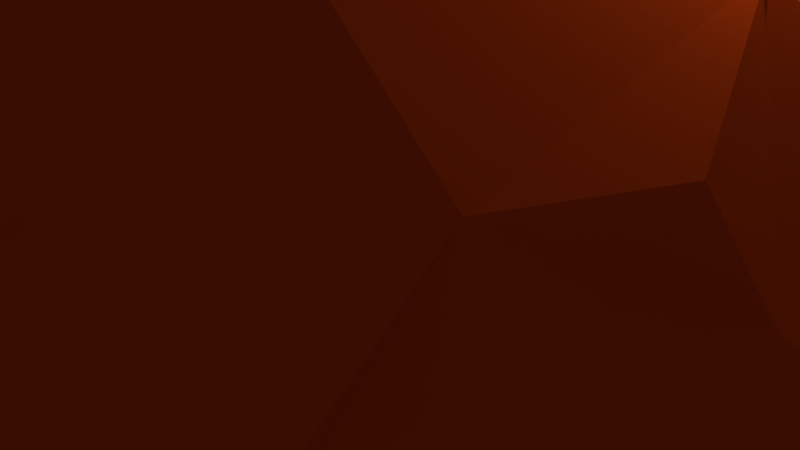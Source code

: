 # Source: Mars.blend  (saved by Blender 2.78.0; exported with 4.5.12 LTS)
import bpy
from mathutils import Matrix  # noqa: F401  (used for matrix-valued properties, if any)

bpy.ops.wm.read_factory_settings(use_empty=True)
scene = bpy.context.scene
scene.name = 'Scene'

# ---- collections
col_collection_1 = bpy.data.collections.new('Collection 1'); scene.collection.children.link(col_collection_1)

# ---- materials (node trees are filled in below, after node groups)
mat_mars_1 = bpy.data.materials.new('Mars_1')
mat_mars_1.alpha_threshold = 0.0
mat_mars_1.use_transparent_shadow = False
mat_mars_1.diffuse_color = (0.8, 0.07681, 0.006325, 1.0)
mat_mars_1.roughness = 0.5
mat_mars_1.specular_intensity = 0.0
mat_mars_2 = bpy.data.materials.new('Mars_2')
mat_mars_2.alpha_threshold = 0.0
mat_mars_2.use_transparent_shadow = False
mat_mars_2.diffuse_color = (0.9699, 0.9699, 0.9699, 1.0)
mat_mars_2.roughness = 0.5
mat_mars_2.specular_intensity = 0.0
mat_mars_3 = bpy.data.materials.new('Mars_3')
mat_mars_3.alpha_threshold = 0.0
mat_mars_3.use_transparent_shadow = False
mat_mars_3.diffuse_color = (0.04445, 0.01944, 0.02013, 1.0)
mat_mars_3.specular_color = (0.9576, 1.0, 0.9681)
mat_mars_3.roughness = 0.5
mat_mars_3.specular_intensity = 0.0

# ---- material node trees

# ---- world
world_world = bpy.data.worlds.new('World'); scene.world = world_world
world_world.color = (0.05088, 0.05088, 0.05088)
world_world.use_sun_shadow = False
world_world.sun_shadow_jitter_overblur = 0.0
world_world.cycles.sampling_method = 'MANUAL'

# ---- cameras
cam_camera = bpy.data.cameras.new('Camera')
cam_camera.clip_end = 100.0
cam_camera.lens = 35.0
cam_camera.sensor_width = 32.0
cam_camera.sensor_height = 18.0
cam_camera.ortho_scale = 7.314
cam_camera.dof.focus_distance = 0.0
cam_camera.dof.aperture_fstop = 128.0

# ---- lights
light_lamp = bpy.data.lights.new('Lamp', 'POINT')
light_lamp.transmission_factor = 0.0
light_lamp.cutoff_distance = 30.0
light_lamp.energy = 100.0
light_lamp.shadow_buffer_clip_start = 1.001
light_lamp.shadow_soft_size = 0.1
light_lamp.shadow_maximum_resolution = 0.006
light_lamp.use_absolute_resolution = True

# ---- meshes
me_icosphere = bpy.data.meshes.new('Icosphere')
me_icosphere.from_pydata([(0.2061, 0.2403, -0.957), (-0.1749, 0.5303, -0.9002), (-0.03779, 0.07982, -1.077), (0.2308, -0.5167, 0.8754), (0.7765, 0.03144, 0.718), (0.3462, 0.007127, 1.048), (-0.1219, -0.4542, 0.9749), (-0.168, 0.1719, 1.059), (0.1437, 0.2732, 1.059), (0.165, 0.4821, 0.9295), (-0.331, 0.5623, 0.7615), (-0.4472, 0.0, 0.8944), (0.4631, -0.5277, 0.8019), (0.9815, -0.1618, -0.2656), (-0.4766, 0.1718, -0.8529), (0.9371, 0.2489, -0.3599), (-0.1677, -0.2634, -1.042), (0.6525, -0.7646, 0.01353), (1.031, 0.07686, 0.09476), (0.9839, 0.2846, -0.01144), (0.3409, -0.08403, -0.9283), (0.8967, 0.4186, -0.2303), (0.7751, -0.508, -0.2661), (0.9839, -0.3003, -0.01144), (0.5268, -0.5964, -0.6952), (0.7614, -0.5523, -0.2806), (-0.8722, -0.269, -0.5066), (-1.015, 0.07326, -0.303), (1.044, 0.09429, 0.1184), (0.9375, -0.1188, 0.2923), (-1.004, -0.1538, -0.2618), (-0.9037, 0.4641, 0.2638), (-0.7421, 0.5535, 0.4728), (0.716, 0.714, -0.2618), (0.7177, 0.478, -0.6023), (0.1594, 1.0, 0.2638), (0.2281, 0.8335, 0.6046), (0.8344, 0.2105, 0.5791), (0.5536, -0.7127, -0.5246), (0.272, -0.846, -0.5491), (-0.03405, -0.9037, -0.5246), (0.2034, 0.2374, -0.9453), (0.442, 0.324, -0.8891), (-0.7851, -0.005526, -0.6893), (-0.471, 0.1697, -0.8424), (-0.3828, -0.7479, -0.6369), (-0.5597, 0.7911, -0.2379), (-0.2678, 0.7505, -0.6746), (-0.173, 0.5239, -0.8891), (-0.8925, 0.4586, -0.3073), (-0.03405, 0.905, -0.5246), (0.9922, -0.3227, 0.001031), (0.8958, 0.4721, -0.2409), (0.9922, 0.324, 0.001031), (0.338, -0.8063, 0.4692), (-0.1303, -0.9935, 0.2849), (0.6259, -0.836, 0.02864), (0.4559, -0.8978, 0.2702), (-0.9037, -0.4628, 0.2638), (-0.992, -0.0914, 0.01855), (-0.2992, -0.9238, -0.1696), (-0.7185, -0.7146, -0.2619), (-0.7492, -0.557, 0.4691), (-0.761, 0.6361, 0.09291), (-0.6181, 0.8472, 0.001031), (-0.9221, 0.331, 0.1883), (0.4787, 0.8871, 0.2581), (-0.1655, 1.0, -0.2618), (-0.02399, 1.045, -0.0294), (0.8666, -0.2493, 0.5267), (0.742, -0.5155, 0.5253), (-0.2871, -0.8344, 0.5602), (-0.5516, -0.7176, 0.521), (-0.8535, -0.3083, 0.5267), (-0.8798, 0.0008996, 0.5667), (-0.5597, 0.714, 0.5267), (-0.4155, 0.8006, 0.4262), (0.02433, 0.9225, 0.4923), (0.2278, -0.5106, 0.8651), (0.1444, -0.8431, 0.6116), (0.7669, 0.03099, 0.7095), (-0.1206, -0.4488, 0.9633), (-0.4098, -0.331, 0.9181), (-0.1662, 0.1697, 1.047), (-0.4481, 0.324, 0.8912), (0.1628, 0.4762, 0.9184), (0.465, 0.5508, 0.7583), (0.6172, 0.5661, 0.5283), (-0.3272, 0.5555, 0.7525), (-0.05827, 0.7208, 0.7583), (-0.442, -6.572e-05, 0.8838), (-0.705, -0.1694, 0.7583), (-0.8031, 0.2916, 0.4964), (-0.3816, -0.6144, 0.7583), (0.4573, -0.5214, 0.7924), (0.8988, 0.4457, 0.2903), (0.6989, 0.7208, 0.2903), (-0.9942, -0.1694, 0.2903), (-0.471, -0.8895, 0.2903), (0.146, -0.9904, -0.2951), (0.6989, -0.7195, 0.2903), (0.2138, 0.9439, -0.4291), (0.4838, 0.8073, -0.3227), (-0.8496, -0.6145, 0.001031), (-0.9049, -0.4444, -0.2882), (0.465, -0.8895, -0.2882), (0.9404, 0.2845, -0.3842), (0.9896, -0.1695, -0.2799), (0.8474, -0.3083, -0.5246), (0.2373, 0.7336, -0.7272), (-0.5719, 0.3833, -0.7064), (-0.6709, -0.2744, -0.7562), (-0.3838, -0.519, -0.7529), (-0.1659, -0.2603, -1.029), (0.6989, 0.1706, -0.7562), (0.3366, -0.08308, -0.9169), (0.702, -0.1682, -0.7511), (0.05221, -0.7195, -0.7562), (0.1158, -0.4603, -0.9478)], [], [(2, 20, 16), (2, 16, 14), (4, 9, 5), (5, 9, 8), (8, 7, 5), (9, 10, 8), (8, 10, 7), (7, 6, 5), (7, 11, 6), (6, 3, 5), (3, 12, 5), (12, 4, 5), (2, 1, 0), (2, 14, 1), (56, 25, 22, 17), (51, 56, 17, 23), (15, 21, 19), (18, 15, 19), (13, 15, 18), (23, 13, 18), (22, 13, 23), (22, 23, 17), (20, 2, 0), (14, 16, 113, 44), (0, 1, 48, 41), (4, 12, 94, 80), (10, 9, 85, 88), (3, 6, 81, 78), (6, 11, 90, 81), (11, 7, 83, 90), (7, 10, 88, 83), (20, 0, 41, 115), (16, 20, 115, 113), (1, 14, 44, 48), (9, 4, 80, 85), (12, 3, 78, 94), (25, 24, 108), (27, 26, 30), (34, 102, 33), (34, 33, 52), (29, 37, 80), (80, 37, 85), (37, 86, 85), (86, 36, 85), (37, 87, 86), (86, 87, 36), (36, 89, 85), (88, 84, 83), (85, 89, 88), (88, 32, 84), (36, 77, 89), (77, 76, 89), (89, 76, 88), (76, 75, 88), (88, 75, 32), (84, 90, 83), (32, 74, 84), (90, 82, 81), (84, 74, 90), (74, 91, 90), (90, 91, 82), (91, 72, 82), (32, 92, 74), (74, 73, 91), (91, 73, 72), (73, 62, 72), (72, 93, 82), (82, 93, 81), (93, 71, 81), (81, 71, 78), (71, 79, 78), (72, 71, 93), (79, 94, 78), (79, 54, 94), (54, 70, 94), (94, 70, 80), (70, 69, 80), (69, 29, 80), (28, 37, 29), (53, 95, 28), (28, 95, 37), (95, 87, 37), (53, 52, 95), (52, 96, 95), (95, 96, 87), (33, 66, 52), (52, 66, 96), (96, 66, 87), (66, 36, 87), (35, 77, 36), (68, 77, 35), (68, 76, 77), (67, 46, 68), (46, 64, 68), (68, 64, 76), (64, 63, 76), (76, 63, 75), (63, 32, 75), (31, 92, 32), (27, 59, 65), (31, 65, 92), (65, 74, 92), (59, 97, 65), (65, 97, 74), (97, 73, 74), (27, 30, 59), (59, 58, 97), (97, 58, 73), (58, 62, 73), (61, 98, 62), (62, 98, 72), (98, 71, 72), (61, 60, 98), (60, 55, 98), (98, 55, 71), (55, 79, 71), (60, 99, 55), (55, 54, 79), (56, 100, 57), (57, 100, 54), (100, 70, 54), (56, 70, 100), (106, 52, 21, 15), (56, 51, 70), (51, 29, 70), (70, 29, 69), (66, 35, 36), (33, 102, 66), (66, 68, 35), (102, 101, 66), (66, 101, 68), (101, 67, 68), (101, 50, 67), (50, 46, 67), (63, 31, 32), (63, 65, 31), (64, 46, 63), (46, 49, 63), (63, 49, 65), (49, 27, 65), (47, 49, 46), (49, 43, 27), (59, 103, 58), (30, 104, 59), (58, 103, 62), (103, 61, 62), (59, 104, 103), (104, 61, 103), (30, 26, 104), (104, 26, 61), (26, 45, 61), (61, 45, 60), (55, 57, 54), (99, 57, 55), (99, 105, 57), (57, 105, 56), (105, 25, 56), (60, 40, 99), (40, 39, 99), (99, 39, 105), (39, 38, 105), (105, 38, 25), (51, 28, 29), (52, 53, 19, 21), (107, 106, 15, 13), (28, 51, 23, 18), (25, 107, 13, 22), (53, 28, 18, 19), (25, 108, 107), (106, 34, 52), (42, 109, 34), (34, 109, 102), (109, 101, 102), (42, 41, 109), (109, 50, 101), (41, 48, 109), (48, 47, 109), (109, 47, 50), (47, 46, 50), (48, 110, 47), (110, 49, 47), (48, 44, 110), (110, 43, 49), (44, 43, 110), (43, 26, 27), (44, 111, 43), (43, 111, 26), (44, 113, 111), (113, 112, 111), (111, 112, 26), (112, 45, 26), (107, 114, 106), (108, 116, 107), (106, 114, 34), (114, 42, 34), (107, 116, 114), (116, 115, 114), (114, 115, 42), (115, 41, 42), (108, 24, 116), (45, 40, 60), (112, 117, 45), (113, 118, 112), (45, 117, 40), (117, 39, 40), (112, 118, 117), (118, 24, 117), (117, 24, 39), (24, 38, 39), (113, 115, 118), (115, 116, 118), (118, 116, 24), (24, 25, 38)])
me_icosphere.polygons.foreach_set('material_index', [1, 1, 1, 1, 1, 1, 1, 1, 1, 1, 1, 1, 1, 1, 0, 0, 2, 2, 2, 2, 2, 2, 1, 1, 1, 1, 1, 1, 1, 1, 1, 1, 1, 1, 1, 1, 0, 0, 0, 0, 0, 0, 0, 0, 0, 0, 0, 0, 0, 0, 0, 0, 0, 0, 0, 0, 0, 0, 0, 0, 0, 0, 0, 0, 0, 0, 0, 0, 0, 0, 0, 0, 0, 0, 0, 0, 0, 0, 0, 0, 0, 0, 0, 0, 0, 0, 0, 0, 0, 0, 0, 0, 0, 0, 0, 0, 0, 0, 0, 0, 0, 0, 0, 0, 0, 0, 0, 0, 0, 0, 0, 0, 0, 0, 0, 0, 0, 0, 0, 0, 0, 0, 0, 0, 0, 0, 0, 0, 0, 0, 0, 0, 0, 0, 0, 0, 0, 0, 0, 0, 0, 0, 0, 0, 0, 0, 0, 0, 0, 0, 0, 0, 0, 0, 0, 0, 0, 0, 0, 0, 0, 0, 0, 0, 0, 0, 0, 0, 0, 0, 0, 0, 0, 0, 0, 0, 0, 0, 0, 0, 0, 0, 0, 0, 0, 0, 0, 0, 0, 0, 0, 0, 0, 0, 0, 0, 0, 0, 0, 0, 0, 0, 0, 0, 0, 0, 0, 0, 0, 0, 0, 0, 0])
me_icosphere.materials.append(mat_mars_1)
me_icosphere.materials.append(mat_mars_2)
me_icosphere.materials.append(mat_mars_3)
me_icosphere.use_remesh_preserve_volume = False
me_icosphere.use_remesh_preserve_attributes = False
me_icosphere.use_mirror_vertex_groups = False
me_icosphere.update()

# ---- objects
ob_icosphere = bpy.data.objects.new('Icosphere', me_icosphere)
ob_lamp = bpy.data.objects.new('Lamp', light_lamp)
ob_camera = bpy.data.objects.new('Camera', cam_camera)

# ---- transforms, parenting, visibility, modifiers, constraints
ob_icosphere.location = (0.0, 0.0, 0.0)
ob_icosphere.scale = (5.799, 5.799, 5.799)
ob_icosphere.lineart.crease_threshold = 0.0
ob_lamp.location = (4.076, 1.005, 5.904)
ob_lamp.rotation_euler = (0.6503, 0.05522, 1.866)
ob_lamp.lock_rotations_4d = False
ob_lamp.empty_display_type = 'ARROWS'
ob_lamp.color = (0.0, 0.0, 0.0, 0.0)
ob_lamp.lineart.crease_threshold = 0.0
ob_camera.location = (7.481, -6.508, 5.344)
ob_camera.rotation_euler = (1.109, 0.0, 0.8149)
ob_camera.lock_rotations_4d = False
ob_camera.empty_display_type = 'ARROWS'
ob_camera.color = (0.0, 0.0, 0.0, 0.0)
ob_camera.display_type = 'WIRE'
ob_camera.lineart.crease_threshold = 0.0

# ---- collection membership
col_collection_1.objects.link(ob_icosphere)
col_collection_1.objects.link(ob_lamp)
col_collection_1.objects.link(ob_camera)

# ---- scene / render settings (as saved in the file)
scene.camera = ob_camera
scene.frame_start = 1; scene.frame_end = 250; scene.frame_set(1)
scene.render.engine = 'BLENDER_EEVEE_NEXT'
scene.render.resolution_percentage = 50
scene.render.dither_intensity = 0.0
scene.cycles.use_denoising = False
scene.cycles.samples = 128
scene.cycles.sampling_pattern = 'TABULATED_SOBOL'
scene.cycles.light_sampling_threshold = 0.0
scene.cycles.use_adaptive_sampling = False
scene.cycles.use_light_tree = False
scene.cycles.blur_glossy = 0.0
scene.cycles.sample_clamp_indirect = 0.0
scene.view_settings.view_transform = 'Standard'
bpy.context.view_layer.update()
